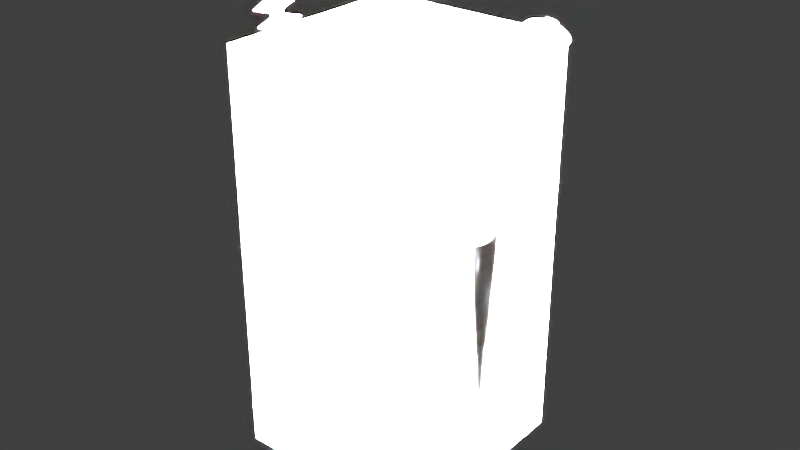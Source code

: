 # Source: Downlink2.blend  (saved by Blender 2.78.0; exported with 4.5.12 LTS)
import bpy
from mathutils import Matrix  # noqa: F401  (used for matrix-valued properties, if any)

bpy.ops.wm.read_factory_settings(use_empty=True)
scene = bpy.context.scene
scene.name = 'Scene'

# ---- collections
col_collection_1 = bpy.data.collections.new('Collection 1'); scene.collection.children.link(col_collection_1)

# ---- materials (node trees are filled in below, after node groups)
mat_material_004 = bpy.data.materials.new('Material.004')
mat_material_004.alpha_threshold = 0.0
mat_material_004.use_transparent_shadow = False
mat_material_004.roughness = 0.5
mat_material = bpy.data.materials.new('Material')
mat_material.alpha_threshold = 0.0
mat_material.use_transparent_shadow = False
mat_material.roughness = 0.5
mat_material.line_color = (0.0, 0.0, 0.0, 1.0)
mat_material_002 = bpy.data.materials.new('Material.002')
mat_material_002.alpha_threshold = 0.0
mat_material_002.use_transparent_shadow = False
mat_material_002.roughness = 0.5
mat_material_001 = bpy.data.materials.new('Material.001')
mat_material_001.alpha_threshold = 0.0
mat_material_001.use_transparent_shadow = False
mat_material_001.roughness = 0.5
mat_material_003 = bpy.data.materials.new('Material.003')
mat_material_003.alpha_threshold = 0.0
mat_material_003.use_transparent_shadow = False
mat_material_003.roughness = 0.5

# ---- material node trees

# ---- world
world_world = bpy.data.worlds.new('World'); scene.world = world_world
world_world.color = (0.05088, 0.05088, 0.05088)
world_world.use_sun_shadow = False
world_world.sun_shadow_jitter_overblur = 0.0
world_world.cycles.sampling_method = 'NONE'
world_world.cycles.sample_map_resolution = 256

# ---- lights
light_point = bpy.data.lights.new('Point', 'POINT')
light_point.transmission_factor = 0.0
light_point.energy = 100.0
light_point.shadow_buffer_clip_start = 0.5
light_point.shadow_soft_size = 0.1
light_point.shadow_maximum_resolution = 0.006
light_point.use_absolute_resolution = True
light_point.cycles.use_multiple_importance_sampling = False
light_sun = bpy.data.lights.new('Sun', 'SUN')
light_sun.transmission_factor = 0.0
light_sun.angle = 0.1993
light_sun.energy = 1.1e+05
light_sun.shadow_buffer_clip_start = 0.5
light_sun.shadow_soft_size = 0.1
light_sun.shadow_cascade_max_distance = 1000.0
light_sun.cycles.use_multiple_importance_sampling = False
light_lamp = bpy.data.lights.new('Lamp', 'POINT')
light_lamp.transmission_factor = 0.0
light_lamp.cutoff_distance = 30.0
light_lamp.energy = 100.0
light_lamp.shadow_buffer_clip_start = 1.001
light_lamp.shadow_soft_size = 0.1
light_lamp.shadow_maximum_resolution = 0.006
light_lamp.use_absolute_resolution = True
light_lamp.cycles.use_multiple_importance_sampling = False

# ---- meshes
me_cube_001 = bpy.data.meshes.new('Cube.001')
me_cube_001.from_pydata([(-0.0625, -0.0625, -0.0625), (-0.0625, -0.0625, 0.0625), (-0.0625, 0.0625, -0.0625), (-0.0625, 0.0625, 0.0625), (0.0625, -0.0625, -0.0625), (0.0625, -0.0625, 0.0625), (0.0625, 0.0625, -0.0625), (0.0625, 0.0625, 0.0625)], [], [(0, 1, 3, 2), (2, 3, 7, 6), (6, 7, 5, 4), (4, 5, 1, 0), (2, 6, 4, 0), (7, 3, 1, 5)])
_uv = me_cube_001.uv_layers.new(name='UVMap')
_uv.uv.foreach_set('vector', [0.0, 0.75, 0.125, 0.75, 0.125, 0.875, 0.0, 0.875, 1.0, 0.0, 1.0, 1.0, 0.25, 1.0, 0.25, 0.0, 0.0, 0.75, 0.125, 0.75, 0.125, 0.875, 0.0, 0.875, 0.0, 0.75, 0.125, 0.75, 0.125, 0.875, 0.0, 0.875, 0.0, 0.75, 0.125, 0.75, 0.125, 0.875, 0.0, 0.875, 0.0, 0.75, 0.125, 0.75, 0.125, 0.875, 0.0, 0.875])
me_cube_001.materials.append(mat_material_004)
me_cube_001.use_remesh_preserve_volume = False
me_cube_001.use_remesh_preserve_attributes = False
me_cube_001.use_mirror_vertex_groups = False
me_cube_001.update()
me_cube_004 = bpy.data.meshes.new('Cube.004')
me_cube_004.from_pydata([(0.5, 0.5, 0.0), (0.5, -0.5, 0.0), (-0.5, -0.5, 0.0), (-0.5, 0.5, 0.0), (0.5, 0.5, 1.0), (0.5, -0.5, 1.0), (-0.5, -0.5, 1.0), (-0.5, 0.5, 1.0)], [], [(0, 1, 2, 3), (4, 7, 6, 5), (0, 4, 5, 1), (1, 5, 6, 2), (2, 6, 7, 3), (4, 0, 3, 7)])
me_cube_004.materials.append(mat_material)
me_cube_004.use_remesh_preserve_volume = False
me_cube_004.use_remesh_preserve_attributes = False
me_cube_004.use_mirror_vertex_groups = False
me_cube_004.update()
me_cylinder = bpy.data.meshes.new('Cylinder')
me_cylinder.from_pydata([(0.0, 0.0625, -0.0625), (0.0, 0.0625, 0.0625), (0.01219, 0.0613, -0.0625), (0.01219, 0.0613, 0.0625), (0.02392, 0.05774, -0.0625), (0.02392, 0.05774, 0.0625), (0.03472, 0.05197, -0.0625), (0.03472, 0.05197, 0.0625), (0.04419, 0.04419, -0.0625), (0.04419, 0.04419, 0.0625), (0.05197, 0.03472, -0.0625), (0.05197, 0.03472, 0.0625), (0.05774, 0.02392, -0.0625), (0.05774, 0.02392, 0.0625), (0.0613, 0.01219, -0.0625), (0.0613, 0.01219, 0.0625), (0.0625, 4.719e-09, -0.0625), (0.0625, 4.719e-09, 0.0625), (0.0613, -0.01219, -0.0625), (0.0613, -0.01219, 0.0625), (0.05774, -0.02392, -0.0625), (0.05774, -0.02392, 0.0625), (0.05197, -0.03472, -0.0625), (0.05197, -0.03472, 0.0625), (0.04419, -0.04419, -0.0625), (0.04419, -0.04419, 0.0625), (0.03472, -0.05197, -0.0625), (0.03472, -0.05197, 0.0625), (0.02392, -0.05774, -0.0625), (0.02392, -0.05774, 0.0625), (0.01219, -0.0613, -0.0625), (0.01219, -0.0613, 0.0625), (-2.037e-08, -0.0625, -0.0625), (-2.037e-08, -0.0625, 0.0625), (-0.01219, -0.0613, -0.0625), (-0.01219, -0.0613, 0.0625), (-0.02392, -0.05774, -0.0625), (-0.02392, -0.05774, 0.0625), (-0.03472, -0.05197, -0.0625), (-0.03472, -0.05197, 0.0625), (-0.04419, -0.04419, -0.0625), (-0.04419, -0.04419, 0.0625), (-0.05197, -0.03472, -0.0625), (-0.05197, -0.03472, 0.0625), (-0.05774, -0.02392, -0.0625), (-0.05774, -0.02392, 0.0625), (-0.0613, -0.01219, -0.0625), (-0.0613, -0.01219, 0.0625), (-0.0625, 6.035e-08, -0.0625), (-0.0625, 6.035e-08, 0.0625), (-0.0613, 0.01219, -0.0625), (-0.0613, 0.01219, 0.0625), (-0.05774, 0.02392, -0.0625), (-0.05774, 0.02392, 0.0625), (-0.05197, 0.03472, -0.0625), (-0.05197, 0.03472, 0.0625), (-0.04419, 0.04419, -0.0625), (-0.04419, 0.04419, 0.0625), (-0.03472, 0.05197, -0.0625), (-0.03472, 0.05197, 0.0625), (-0.02392, 0.05774, -0.0625), (-0.02392, 0.05774, 0.0625), (-0.01219, 0.0613, -0.0625), (-0.01219, 0.0613, 0.0625)], [], [(0, 1, 3, 2), (2, 3, 5, 4), (4, 5, 7, 6), (6, 7, 9, 8), (8, 9, 11, 10), (10, 11, 13, 12), (12, 13, 15, 14), (14, 15, 17, 16), (16, 17, 19, 18), (18, 19, 21, 20), (20, 21, 23, 22), (22, 23, 25, 24), (24, 25, 27, 26), (26, 27, 29, 28), (28, 29, 31, 30), (30, 31, 33, 32), (32, 33, 35, 34), (34, 35, 37, 36), (36, 37, 39, 38), (38, 39, 41, 40), (40, 41, 43, 42), (42, 43, 45, 44), (44, 45, 47, 46), (46, 47, 49, 48), (48, 49, 51, 50), (50, 51, 53, 52), (52, 53, 55, 54), (54, 55, 57, 56), (56, 57, 59, 58), (58, 59, 61, 60), (3, 1, 63, 61, 59, 57, 55, 53, 51, 49, 47, 45, 43, 41, 39, 37, 35, 33, 31, 29, 27, 25, 23, 21, 19, 17, 15, 13, 11, 9, 7, 5), (60, 61, 63, 62), (62, 63, 1, 0), (0, 2, 4, 6, 8, 10, 12, 14, 16, 18, 20, 22, 24, 26, 28, 30, 32, 34, 36, 38, 40, 42, 44, 46, 48, 50, 52, 54, 56, 58, 60, 62)])
_uv = me_cylinder.uv_layers.new(name='UVMap')
_uv.uv.foreach_set('vector', [0.125, 0.875, 0.25, 0.875, 0.25, 1.0, 0.125, 1.0, 0.125, 0.875, 0.25, 0.875, 0.25, 1.0, 0.125, 1.0, 0.125, 0.875, 0.25, 0.875, 0.25, 1.0, 0.125, 1.0, 0.125, 0.875, 0.25, 0.875, 0.25, 1.0, 0.125, 1.0, 0.125, 0.875, 0.25, 0.875, 0.25, 1.0, 0.125, 1.0, 0.125, 0.875, 0.25, 0.875, 0.25, 1.0, 0.125, 1.0, 0.125, 0.875, 0.25, 0.875, 0.25, 1.0, 0.125, 1.0, 0.125, 0.875, 0.25, 0.875, 0.25, 1.0, 0.125, 1.0, 0.125, 0.875, 0.25, 0.875, 0.25, 1.0, 0.125, 1.0, 0.125, 0.875, 0.25, 0.875, 0.25, 1.0, 0.125, 1.0, 0.125, 0.875, 0.25, 0.875, 0.25, 1.0, 0.125, 1.0, 0.125, 0.875, 0.25, 0.875, 0.25, 1.0, 0.125, 1.0, 0.125, 0.875, 0.25, 0.875, 0.25, 1.0, 0.125, 1.0, 0.125, 0.875, 0.25, 0.875, 0.25, 1.0, 0.125, 1.0, 0.125, 0.875, 0.25, 0.875, 0.25, 1.0, 0.125, 1.0, 0.125, 0.875, 0.25, 0.875, 0.25, 1.0, 0.125, 1.0, 0.125, 0.875, 0.25, 0.875, 0.25, 1.0, 0.125, 1.0, 0.125, 0.875, 0.25, 0.875, 0.25, 1.0, 0.125, 1.0, 0.125, 0.875, 0.25, 0.875, 0.25, 1.0, 0.125, 1.0, 0.125, 0.875, 0.25, 0.875, 0.25, 1.0, 0.125, 1.0, 0.125, 0.875, 0.25, 0.875, 0.25, 1.0, 0.125, 1.0, 0.125, 0.875, 0.25, 0.875, 0.25, 1.0, 0.125, 1.0, 0.125, 0.875, 0.25, 0.875, 0.25, 1.0, 0.125, 1.0, 0.125, 0.875, 0.25, 0.875, 0.25, 1.0, 0.125, 1.0, 0.125, 0.875, 0.25, 0.875, 0.25, 1.0, 0.125, 1.0, 0.125, 0.875, 0.25, 0.875, 0.25, 1.0, 0.125, 1.0, 0.125, 0.875, 0.25, 0.875, 0.25, 1.0, 0.125, 1.0, 0.125, 0.875, 0.25, 0.875, 0.25, 1.0, 0.125, 1.0, 0.125, 0.875, 0.25, 0.875, 0.25, 1.0, 0.125, 1.0, 0.125, 0.875, 0.25, 0.875, 0.25, 1.0, 0.125, 1.0, 0.2109, 1.0, 0.2422, 1.0, 0.2422, 0.9766, 0.2422, 0.9531, 0.2422, 0.9297, 0.2422, 0.9062, 0.2422, 0.8906, 0.2266, 0.8906, 0.2031, 0.8906, 0.1719, 0.8906, 0.1484, 0.8906, 0.1328, 0.8906, 0.1328, 0.9062, 0.1562, 0.9062, 0.1719, 0.9062, 0.1875, 0.9062, 0.2031, 0.9062, 0.2266, 0.9062, 0.2266, 0.9375, 0.2109, 0.9375, 0.1953, 0.9375, 0.1719, 0.9375, 0.1484, 0.9375, 0.1484, 0.9531, 0.1719, 0.9531, 0.1953, 0.9531, 0.2266, 0.9531, 0.2266, 0.9688, 0.125, 0.9688, 0.125, 1.0, 0.1484, 1.0, 0.1797, 1.0, 0.125, 0.875, 0.25, 0.875, 0.25, 1.0, 0.125, 1.0, 0.125, 0.875, 0.25, 0.875, 0.25, 1.0, 0.125, 1.0, 0.5, 1.0, 0.5938, 0.9922, 0.6913, 0.9619, 0.7778, 0.9157, 0.8536, 0.8536, 0.9157, 0.7778, 0.9619, 0.6913, 0.9904, 0.5975, 1.0, 0.5, 0.9904, 0.4025, 0.9619, 0.3087, 0.9157, 0.2222, 0.8536, 0.1464, 0.7778, 0.08427, 0.6913, 0.03806, 0.5975, 0.009607, 0.5, 0.0, 0.4025, 0.009607, 0.3087, 0.03806, 0.2222, 0.08427, 0.1464, 0.1464, 0.08426, 0.2222, 0.03806, 0.3087, 0.009607, 0.4025, 0.0, 0.5, 0.009607, 0.5975, 0.03806, 0.6913, 0.08427, 0.7778, 0.1464, 0.8536, 0.2222, 0.9157, 0.3087, 0.9619, 0.4025, 0.9904])
me_cylinder.materials.append(mat_material_002)
me_cylinder.use_remesh_preserve_volume = False
me_cylinder.use_remesh_preserve_attributes = False
me_cylinder.use_mirror_vertex_groups = False
me_cylinder.update()
me_main = bpy.data.meshes.new('main')
me_main.from_pydata([(-0.1875, -0.125, 0.0), (-0.1875, 0.125, 0.0), (0.1875, 0.125, 0.0), (0.1875, -0.125, 0.0), (-0.1875, -0.125, 0.125), (-0.1875, 0.125, 0.125), (0.1875, 0.125, 0.125), (0.1875, -0.125, 0.125), (0.3125, -0.04688, 0.0), (0.1875, -0.04688, -1.49e-08), (0.1875, 0.04688, 0.0), (0.3125, 0.04688, 0.0), (0.3125, -0.04688, 0.09375), (0.1875, -0.04688, 0.09375), (0.1875, 0.04688, 0.09375), (0.3125, 0.04688, 0.09375)], [], [(4, 5, 1, 0), (5, 6, 2, 1), (6, 7, 3, 2), (7, 4, 0, 3), (7, 6, 5, 4), (12, 13, 9, 8), (14, 15, 11, 10), (15, 12, 8, 11), (15, 14, 13, 12), (1, 2, 3, 0), (9, 10, 11, 8)])
_uv = me_main.uv_layers.new(name='UVMap')
_uv.uv.foreach_set('vector', [0.03125, 0.7891, 0.03125, 0.8359, 0.0, 0.8359, 0.0, 0.7891, 0.03125, 0.8359, 0.1016, 0.8359, 0.1016, 0.875, 0.03125, 0.875, 0.1016, 0.8359, 0.1016, 0.7891, 0.125, 0.7891, 0.125, 0.8359, 0.1016, 0.7891, 0.03125, 0.7891, 0.03125, 0.75, 0.1016, 0.75, 0.1016, 0.7891, 0.1016, 0.8359, 0.03125, 0.8359, 0.03125, 0.7891, 0.09375, 0.7734, 0.0, 0.75, 0.0625, 0.8281, 0.03906, 0.7812, 0.0, 0.875, 0.07031, 0.875, 0.03906, 0.8203, 0.125, 0.875, 0.07031, 0.875, 0.09375, 0.7734, 0.03906, 0.7812, 0.03906, 0.8203, 0.07031, 0.875, 0.0, 0.875, 0.0, 0.75, 0.09375, 0.7734, 0.969, 0.03243, 0.9665, 0.03122, 0.9686, 0.05482, 0.9465, 0.049, 0.0625, 0.8281, 0.125, 0.875, 0.03906, 0.8203, 0.03906, 0.7812])
_ca = me_main.color_attributes.new('Col', 'BYTE_COLOR', 'CORNER')
_ca.data.foreach_set('color', [1.0, 1.0, 1.0, 1.0, 1.0, 1.0, 1.0, 1.0, 1.0, 1.0, 1.0, 1.0, 1.0, 1.0, 1.0, 1.0, 1.0, 1.0, 1.0, 1.0, 1.0, 1.0, 1.0, 1.0, 1.0, 1.0, 1.0, 1.0, 1.0, 1.0, 1.0, 1.0, 1.0, 1.0, 1.0, 1.0, 1.0, 1.0, 1.0, 1.0, 1.0, 1.0, 1.0, 1.0, 1.0, 1.0, 1.0, 1.0, 1.0, 1.0, 1.0, 1.0, 1.0, 1.0, 1.0, 1.0, 1.0, 1.0, 1.0, 1.0, 1.0, 1.0, 1.0, 1.0, 1.0, 1.0, 1.0, 1.0, 1.0, 1.0, 1.0, 1.0, 1.0, 1.0, 1.0, 1.0, 1.0, 1.0, 1.0, 1.0, 1.0, 1.0, 1.0, 1.0, 1.0, 1.0, 1.0, 1.0, 1.0, 1.0, 1.0, 1.0, 1.0, 1.0, 1.0, 1.0, 1.0, 1.0, 1.0, 1.0, 1.0, 1.0, 1.0, 1.0, 1.0, 1.0, 1.0, 1.0, 1.0, 1.0, 1.0, 1.0, 1.0, 1.0, 1.0, 1.0, 1.0, 1.0, 1.0, 1.0, 1.0, 1.0, 1.0, 1.0, 1.0, 1.0, 1.0, 1.0, 1.0, 1.0, 1.0, 1.0, 1.0, 1.0, 1.0, 1.0, 1.0, 1.0, 1.0, 1.0, 1.0, 1.0, 1.0, 1.0, 1.0, 1.0, 1.0, 1.0, 1.0, 1.0, 1.0, 1.0, 1.0, 1.0, 1.0, 1.0, 1.0, 1.0, 1.0, 1.0, 1.0, 1.0, 1.0, 1.0, 1.0, 1.0, 1.0, 1.0, 1.0, 1.0, 1.0, 1.0, 1.0, 1.0, 1.0, 1.0])
me_main.materials.append(mat_material_001)
me_main.use_remesh_preserve_volume = False
me_main.use_remesh_preserve_attributes = False
me_main.use_mirror_vertex_groups = False
me_main.update()
me_cube = bpy.data.meshes.new('Cube')
me_cube.from_pydata([(0.5, 0.5, 0.0), (0.5, -0.5, 0.0), (-0.5, -0.5, 0.0), (-0.5, 0.5, 0.0), (0.5, 0.5, 1.0), (0.5, -0.5, 1.0), (-0.5, -0.5, 1.0), (-0.5, 0.5, 1.0)], [], [(0, 1, 2, 3), (4, 7, 6, 5), (0, 4, 5, 1), (1, 5, 6, 2), (2, 6, 7, 3), (4, 0, 3, 7)])
me_cube.materials.append(mat_material)
me_cube.use_remesh_preserve_volume = False
me_cube.use_remesh_preserve_attributes = False
me_cube.use_mirror_vertex_groups = False
me_cube.update()
me_cube_003 = bpy.data.meshes.new('Cube.003')
me_cube_003.from_pydata([(-0.2293, -0.2293, -0.2019), (-0.2293, -0.2293, -0.1915), (-0.2293, 0.2293, -0.2019), (-0.2293, 0.2293, -0.1915), (0.2293, -0.2293, -0.2019), (0.2293, -0.2293, -0.1915), (0.2293, 0.2293, -0.2019), (0.2293, 0.2293, -0.1915), (-0.06636, -0.06636, -0.1512), (-0.06636, 0.06636, -0.1512), (0.06636, 0.06636, -0.1512), (0.06636, -0.06636, -0.1512), (-0.06636, -0.06636, -0.1455), (-0.06636, 0.06636, -0.1455), (0.06636, 0.06636, -0.1455), (0.06636, -0.06636, -0.1455), (-0.06636, -0.06636, -0.1268), (-0.06636, 0.06636, -0.1268), (0.06636, 0.06636, -0.1268), (0.06636, -0.06636, -0.1268), (-0.06636, -0.06636, -0.1253), (-0.06636, 0.06636, -0.1253), (0.06636, 0.06636, -0.1253), (0.06636, -0.06636, -0.1253), (-0.06818, 0.06818, -0.2331), (-0.06818, -0.06818, -0.2331), (0.06818, 0.06818, -0.2331), (0.06818, -0.06818, -0.2331), (-0.06818, 0.06818, -0.2552), (-0.06818, -0.06818, -0.2552), (0.06818, 0.06818, -0.2552), (0.06818, -0.06818, -0.2552), (-0.06818, 0.06818, -0.2571), (-0.06818, -0.06818, -0.2571), (0.06818, 0.06818, -0.2571), (0.06818, -0.06818, -0.2571), (-0.06818, 0.06818, -0.2571), (-0.06818, -0.06818, -0.2571), (0.06818, 0.06818, -0.2571), (0.06818, -0.06818, -0.2571)], [], [(0, 1, 3, 2), (2, 3, 7, 6), (6, 7, 5, 4), (4, 5, 1, 0), (2, 6, 26, 24), (5, 7, 10, 11), (8, 11, 15, 12), (3, 1, 8, 9), (1, 5, 11, 8), (7, 3, 9, 10), (15, 14, 18, 19), (10, 9, 13, 14), (11, 10, 14, 15), (9, 8, 12, 13), (19, 18, 22, 23), (13, 12, 16, 17), (12, 15, 19, 16), (14, 13, 17, 18), (22, 21, 20, 23), (17, 16, 20, 21), (16, 19, 23, 20), (18, 17, 21, 22), (26, 27, 31, 30), (0, 2, 24, 25), (6, 4, 27, 26), (4, 0, 25, 27), (29, 28, 32, 33), (25, 24, 28, 29), (27, 25, 29, 31), (24, 26, 30, 28), (35, 33, 37, 39), (31, 29, 33, 35), (28, 30, 34, 32), (30, 31, 35, 34), (36, 38, 39, 37), (32, 34, 38, 36), (34, 35, 39, 38), (33, 32, 36, 37)])
me_cube_003.polygons.foreach_set('use_smooth', [True] * 38)
_uv = me_cube_003.uv_layers.new(name='UVMap')
_uv.uv.foreach_set('vector', [0.0, 0.875, 0.125, 0.875, 0.125, 1.0, 0.0, 1.0, 0.0, 0.875, 0.125, 0.875, 0.125, 1.0, 0.0, 1.0, 0.0, 0.875, 0.125, 0.875, 0.125, 1.0, 0.0, 1.0, 0.0, 0.875, 0.125, 0.875, 0.125, 1.0, 0.0, 1.0, 0.0, 0.875, 0.125, 0.875, 0.125, 1.0, 0.0, 1.0, 0.0, 0.875, 0.125, 0.875, 0.125, 1.0, 0.0, 1.0, 0.0, 0.875, 0.125, 0.875, 0.125, 1.0, 0.0, 1.0, 0.0, 0.875, 0.125, 0.875, 0.125, 1.0, 0.0, 1.0, 0.0, 0.875, 0.125, 0.875, 0.125, 1.0, 0.0, 1.0, 0.0, 0.875, 0.125, 0.875, 0.125, 1.0, 0.0, 1.0, 0.0, 0.875, 0.125, 0.875, 0.125, 1.0, 0.0, 1.0, 0.0, 0.875, 0.125, 0.875, 0.125, 1.0, 0.0, 1.0, 0.0, 0.875, 0.125, 0.875, 0.125, 1.0, 0.0, 1.0, 0.0, 0.875, 0.125, 0.875, 0.125, 1.0, 0.0, 1.0, 0.0, 0.875, 0.125, 0.875, 0.125, 1.0, 0.0, 1.0, 0.0, 0.875, 0.125, 0.875, 0.125, 1.0, 0.0, 1.0, 0.0, 0.875, 0.125, 0.875, 0.125, 1.0, 0.0, 1.0, 0.0, 0.875, 0.125, 0.875, 0.125, 1.0, 0.0, 1.0, 0.0, 0.875, 0.125, 0.875, 0.125, 1.0, 0.0, 1.0, 0.0, 0.875, 0.125, 0.875, 0.125, 1.0, 0.0, 1.0, 0.0, 0.875, 0.125, 0.875, 0.125, 1.0, 0.0, 1.0, 0.0, 0.875, 0.125, 0.875, 0.125, 1.0, 0.0, 1.0, 0.0, 0.875, 0.125, 0.875, 0.125, 1.0, 0.0, 1.0, 0.0, 0.875, 0.125, 0.875, 0.125, 1.0, 0.0, 1.0, 0.0, 0.875, 0.125, 0.875, 0.125, 1.0, 0.0, 1.0, 0.0, 0.875, 0.125, 0.875, 0.125, 1.0, 0.0, 1.0, 0.0, 0.875, 0.125, 0.875, 0.125, 1.0, 0.0, 1.0, 0.0, 0.875, 0.125, 0.875, 0.125, 1.0, 0.0, 1.0, 0.0, 0.875, 0.125, 0.875, 0.125, 1.0, 0.0, 1.0, 0.0, 0.875, 0.125, 0.875, 0.125, 1.0, 0.0, 1.0, 0.0, 0.875, 0.125, 0.875, 0.125, 1.0, 0.0, 1.0, 0.0, 0.875, 0.125, 0.875, 0.125, 1.0, 0.0, 1.0, 0.0, 0.875, 0.125, 0.875, 0.125, 1.0, 0.0, 1.0, 0.0, 0.875, 0.125, 0.875, 0.125, 1.0, 0.0, 1.0, 0.0, 0.875, 0.125, 0.875, 0.125, 1.0, 0.0, 1.0, 0.0, 0.875, 0.125, 0.875, 0.125, 1.0, 0.0, 1.0, 0.0, 0.875, 0.125, 0.875, 0.125, 1.0, 0.0, 1.0, 0.0, 0.875, 0.125, 0.875, 0.125, 1.0, 0.0, 1.0])
me_cube_003.materials.append(mat_material_003)
me_cube_003.use_remesh_preserve_volume = False
me_cube_003.use_remesh_preserve_attributes = False
me_cube_003.use_mirror_vertex_groups = False
me_cube_003.update()

# ---- objects
ob_cube = bpy.data.objects.new('Cube', me_cube_001)
ob_minecraft_block_001 = bpy.data.objects.new('Minecraft Block.001', me_cube_004)
ob_cylinder = bpy.data.objects.new('Cylinder', me_cylinder)
ob_point = bpy.data.objects.new('Point', light_point)
ob_sun = bpy.data.objects.new('Sun', light_sun)
ob_main = bpy.data.objects.new('main', me_main)
ob_minecraft_block = bpy.data.objects.new('Minecraft Block', me_cube)
ob_lamp = bpy.data.objects.new('Lamp', light_lamp)
ob_breaker_001 = bpy.data.objects.new('breaker.001', me_cube_003)
ob_breaker_002 = bpy.data.objects.new('breaker.002', me_cube_003)

# ---- transforms, parenting, visibility, modifiers, constraints
ob_cube.location = (0.005331, 0.2459, 0.4757)
ob_cube.scale = (2.197, 1.0, 2.72)
ob_cube.lineart.crease_threshold = 0.0
ob_minecraft_block_001.location = (0.0, 0.0, 1.0)
ob_minecraft_block_001.lock_location = (True, True, True)
ob_minecraft_block_001.lock_rotation = (True, True, True)
ob_minecraft_block_001.lock_rotations_4d = False
ob_minecraft_block_001.lock_scale = (True, True, True)
ob_minecraft_block_001.empty_display_type = 'ARROWS'
ob_minecraft_block_001.display_type = 'WIRE'
ob_minecraft_block_001.lineart.crease_threshold = 0.0
ob_cylinder.location = (0.008499, 0.001979, 0.4375)
ob_cylinder.scale = (4.9, 4.9, 7.056)
ob_cylinder.lineart.crease_threshold = 0.0
ob_point.location = (-5.152, -11.02, 9.422)
ob_point.lineart.crease_threshold = 0.0
ob_sun.location = (0.02, -1.09, 0.117)
ob_sun.lineart.crease_threshold = 0.0
ob_main.location = (0.0, 0.3125, 0.0)
ob_main.rotation_euler = (1.666e-10, 1.666e-10, 4.712)
ob_main.lineart.crease_threshold = 0.0
ob_minecraft_block.location = (0.0, 0.0, 0.0)
ob_minecraft_block.lock_location = (True, True, True)
ob_minecraft_block.lock_rotation = (True, True, True)
ob_minecraft_block.lock_rotations_4d = False
ob_minecraft_block.lock_scale = (True, True, True)
ob_minecraft_block.empty_display_type = 'ARROWS'
ob_minecraft_block.display_type = 'WIRE'
ob_minecraft_block.lineart.crease_threshold = 0.0
ob_lamp.location = (4.076, 1.005, 5.904)
ob_lamp.rotation_euler = (0.6503, 0.05522, 1.866)
ob_lamp.lock_rotations_4d = False
ob_lamp.empty_display_type = 'ARROWS'
ob_lamp.color = (0.0, 0.0, 0.0, 0.0)
ob_lamp.lineart.crease_threshold = 0.0
ob_breaker_001.location = (0.2622, -0.0499, 0.8781)
ob_breaker_001.rotation_euler = (0.0, 0.3491, 0.0)
ob_breaker_001.scale = (0.6239, 0.6239, 0.6759)
ob_breaker_001.lineart.crease_threshold = 0.0
_m = ob_breaker_001.modifiers.new('Array', 'ARRAY')
_m.count = 20
_m.constant_offset_displace = (0.0, 0.0, 0.0)
_m.relative_offset_displace = (0.0, 0.0, 0.9)
_m.use_merge_vertices = True
_m = ob_breaker_001.modifiers.new('SimpleDeform', 'SIMPLE_DEFORM')
_m.deform_method = 'TAPER'
_m.deform_axis = 'Z'
_m.factor = -0.3346
_m.angle = -0.3346
_m = ob_breaker_001.modifiers.new('Subsurf', 'SUBSURF')
_m.uv_smooth = 'PRESERVE_CORNERS'
_m.levels = 2
_m.render_levels = 3
_m.show_only_control_edges = False
ob_breaker_002.location = (-0.2622, -0.0499, 0.8781)
ob_breaker_002.rotation_euler = (0.0, -0.3491, 0.0)
ob_breaker_002.scale = (0.6239, 0.6239, 0.6759)
ob_breaker_002.lineart.crease_threshold = 0.0
_m = ob_breaker_002.modifiers.new('Array', 'ARRAY')
_m.count = 20
_m.constant_offset_displace = (0.0, 0.0, 0.0)
_m.relative_offset_displace = (0.0, 0.0, 0.9)
_m.use_merge_vertices = True
_m = ob_breaker_002.modifiers.new('SimpleDeform', 'SIMPLE_DEFORM')
_m.deform_method = 'TAPER'
_m.deform_axis = 'Z'
_m.factor = -0.3346
_m.angle = -0.3346
_m = ob_breaker_002.modifiers.new('Subsurf', 'SUBSURF')
_m.uv_smooth = 'PRESERVE_CORNERS'
_m.levels = 2
_m.render_levels = 3
_m.show_only_control_edges = False

# ---- collection membership
col_collection_1.objects.link(ob_cube)
col_collection_1.objects.link(ob_minecraft_block_001)
col_collection_1.objects.link(ob_cylinder)
col_collection_1.objects.link(ob_point)
col_collection_1.objects.link(ob_sun)
col_collection_1.objects.link(ob_main)
col_collection_1.objects.link(ob_minecraft_block)
col_collection_1.objects.link(ob_lamp)
col_collection_1.objects.link(ob_breaker_001)
col_collection_1.objects.link(ob_breaker_002)

# ---- scene / render settings (as saved in the file)
scene.frame_start = 1; scene.frame_end = 250; scene.frame_set(1)
scene.render.engine = 'BLENDER_EEVEE_NEXT'
scene.render.image_settings.color_mode = 'RGB'
scene.render.image_settings.compression = 90
scene.render.resolution_percentage = 50
scene.render.dither_intensity = 0.0
scene.render.bake_margin = 2
scene.cycles.use_denoising = False
scene.cycles.samples = 10
scene.cycles.sampling_pattern = 'TABULATED_SOBOL'
scene.cycles.light_sampling_threshold = 0.0
scene.cycles.use_adaptive_sampling = False
scene.cycles.use_light_tree = False
scene.cycles.blur_glossy = 0.0
scene.cycles.volume_bounces = 1
scene.cycles.pixel_filter_type = 'GAUSSIAN'
scene.cycles.sample_clamp_indirect = 0.0
scene.view_settings.view_transform = 'Standard'
bpy.context.view_layer.update()

# ---- added for rendering (the .blend has no active camera): camera
cam_auto = bpy.data.cameras.new('AutoCamera')
cam_auto.lens = 50.0
cam_auto.sensor_width = 36.0
cam_auto.clip_end = 1000.0
ob_auto_camera = bpy.data.objects.new('AutoCamera', cam_auto)
scene.collection.objects.link(ob_auto_camera)
ob_auto_camera.location = (2.83697, -3.40436, 3.40794)
ob_auto_camera.rotation_euler = (1.09748, -7.21219e-08, 0.694738)
scene.camera = ob_auto_camera
bpy.context.view_layer.update()
